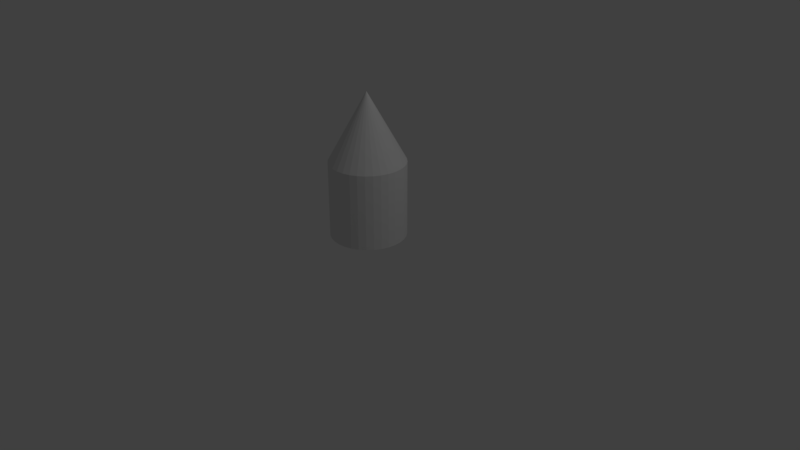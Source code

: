 # Source: projectile.blend  (saved by Blender 2.79.0; exported with 4.5.12 LTS)
import bpy
from mathutils import Matrix  # noqa: F401  (used for matrix-valued properties, if any)

bpy.ops.wm.read_factory_settings(use_empty=True)
scene = bpy.context.scene
scene.name = 'Scene'

# ---- collections
col_collection_1 = bpy.data.collections.new('Collection 1'); scene.collection.children.link(col_collection_1)

# ---- world
world_world = bpy.data.worlds.new('World'); scene.world = world_world
world_world.color = (0.05088, 0.05088, 0.05088)
world_world.use_sun_shadow = False
world_world.sun_shadow_jitter_overblur = 0.0
world_world.cycles.sampling_method = 'MANUAL'

# ---- cameras
cam_camera = bpy.data.cameras.new('Camera')
cam_camera.clip_end = 100.0
cam_camera.lens = 35.0
cam_camera.sensor_width = 32.0
cam_camera.sensor_height = 18.0
cam_camera.ortho_scale = 7.314
cam_camera.dof.focus_distance = 0.0
cam_camera.dof.aperture_fstop = 128.0

# ---- lights
light_lamp = bpy.data.lights.new('Lamp', 'POINT')
light_lamp.transmission_factor = 0.0
light_lamp.cutoff_distance = 30.0
light_lamp.energy = 100.0
light_lamp.shadow_buffer_clip_start = 1.001
light_lamp.shadow_soft_size = 0.1
light_lamp.shadow_maximum_resolution = 0.006
light_lamp.use_absolute_resolution = True

# ---- meshes
me_cylinder = bpy.data.meshes.new('Cylinder')
me_cylinder.from_pydata([(2.74e-08, 0.4884, 0.312), (2.74e-08, 0.4884, 1.289), (0.09529, 0.479, 0.312), (0.09529, 0.479, 1.289), (0.1869, 0.4512, 0.312), (0.1869, 0.4512, 1.289), (0.2714, 0.4061, 0.312), (0.2714, 0.4061, 1.289), (0.3454, 0.3454, 0.312), (0.3454, 0.3454, 1.289), (0.4061, 0.2714, 0.312), (0.4061, 0.2714, 1.289), (0.4512, 0.1869, 0.312), (0.4512, 0.1869, 1.289), (0.479, 0.09529, 0.312), (0.479, 0.09529, 1.289), (0.4884, 1.998e-07, 0.312), (0.4884, 1.998e-07, 1.289), (0.479, -0.09529, 0.312), (0.479, -0.09529, 1.289), (0.4512, -0.1869, 0.312), (0.4512, -0.1869, 1.289), (0.4061, -0.2714, 0.312), (0.4061, -0.2714, 1.289), (0.3454, -0.3454, 0.312), (0.3454, -0.3454, 1.289), (0.2714, -0.4061, 0.312), (0.2714, -0.4061, 1.289), (0.1869, -0.4512, 0.312), (0.1869, -0.4512, 1.289), (0.09529, -0.479, 0.312), (0.09529, -0.479, 1.289), (-1.318e-07, -0.4884, 0.312), (-1.318e-07, -0.4884, 1.289), (-0.09529, -0.479, 0.312), (-0.09529, -0.479, 1.289), (-0.1869, -0.4512, 0.312), (-0.1869, -0.4512, 1.289), (-0.2714, -0.4061, 0.312), (-0.2714, -0.4061, 1.289), (-0.3454, -0.3454, 0.312), (-0.3454, -0.3454, 1.289), (-0.4061, -0.2714, 0.312), (-0.4061, -0.2714, 1.289), (-0.4512, -0.1869, 0.312), (-0.4512, -0.1869, 1.289), (-0.479, -0.09529, 0.312), (-0.479, -0.09529, 1.289), (-0.4884, 6.346e-07, 0.312), (-0.4884, 6.346e-07, 1.289), (-0.479, 0.09529, 0.312), (-0.479, 0.09529, 1.289), (-0.4512, 0.1869, 0.312), (-0.4512, 0.1869, 1.289), (-0.4061, 0.2714, 0.312), (-0.4061, 0.2714, 1.289), (-0.3454, 0.3454, 0.312), (-0.3454, 0.3454, 1.289), (-0.2714, 0.4061, 0.312), (-0.2714, 0.4061, 1.289), (-0.1869, 0.4512, 0.312), (-0.1869, 0.4512, 1.289), (-0.09529, 0.479, 0.312), (-0.09529, 0.479, 1.289), (1.49e-08, 2.98e-07, 2.174), (1.863e-08, 2.98e-07, 2.174), (2.98e-08, 2.98e-07, 2.174), (0.0, 2.98e-07, 2.174), (0.0, 2.98e-07, 2.174), (0.0, 2.98e-07, 2.174), (0.0, 2.98e-07, 2.174), (0.0, 2.831e-07, 2.174), (0.0, 2.85e-07, 2.174), (0.0, 2.831e-07, 2.174), (0.0, 2.98e-07, 2.174), (0.0, 2.98e-07, 2.174), (0.0, 2.98e-07, 2.174), (0.0, 2.98e-07, 2.174), (2.98e-08, 2.98e-07, 2.174), (1.49e-08, 2.98e-07, 2.174), (1.863e-08, 2.384e-07, 2.174), (1.49e-08, 2.98e-07, 2.174), (2.98e-08, 2.98e-07, 2.174), (0.0, 2.98e-07, 2.174), (0.0, 2.98e-07, 2.174), (0.0, 2.98e-07, 2.174), (0.0, 2.98e-07, 2.174), (0.0, 2.831e-07, 2.174), (0.0, 2.85e-07, 2.174), (0.0, 2.831e-07, 2.174), (0.0, 2.98e-07, 2.174), (0.0, 2.98e-07, 2.174), (0.0, 2.98e-07, 2.174), (0.0, 2.98e-07, 2.174), (2.98e-08, 2.98e-07, 2.174), (1.49e-08, 2.98e-07, 2.174)], [], [(0, 1, 3, 2), (2, 3, 5, 4), (4, 5, 7, 6), (6, 7, 9, 8), (8, 9, 11, 10), (10, 11, 13, 12), (12, 13, 15, 14), (14, 15, 17, 16), (16, 17, 19, 18), (18, 19, 21, 20), (20, 21, 23, 22), (22, 23, 25, 24), (24, 25, 27, 26), (26, 27, 29, 28), (28, 29, 31, 30), (30, 31, 33, 32), (32, 33, 35, 34), (34, 35, 37, 36), (36, 37, 39, 38), (38, 39, 41, 40), (40, 41, 43, 42), (42, 43, 45, 44), (44, 45, 47, 46), (46, 47, 49, 48), (48, 49, 51, 50), (50, 51, 53, 52), (52, 53, 55, 54), (54, 55, 57, 56), (56, 57, 59, 58), (58, 59, 61, 60), (49, 47, 87, 88), (60, 61, 63, 62), (62, 63, 1, 0), (0, 2, 4, 6, 8, 10, 12, 14, 16, 18, 20, 22, 24, 26, 28, 30, 32, 34, 36, 38, 40, 42, 44, 46, 48, 50, 52, 54, 56, 58, 60, 62), (64, 65, 95, 94, 93, 92, 91, 90, 89, 88, 87, 86, 85, 84, 83, 82, 81, 80, 79, 78, 77, 76, 75, 74, 73, 72, 71, 70, 69, 68, 67, 66), (5, 3, 64, 66), (23, 21, 74, 75), (41, 39, 83, 84), (59, 57, 92, 93), (15, 13, 70, 71), (33, 31, 79, 80), (51, 49, 88, 89), (7, 5, 66, 67), (25, 23, 75, 76), (43, 41, 84, 85), (61, 59, 93, 94), (17, 15, 71, 72), (35, 33, 80, 81), (53, 51, 89, 90), (9, 7, 67, 68), (27, 25, 76, 77), (45, 43, 85, 86), (63, 61, 94, 95), (19, 17, 72, 73), (37, 35, 81, 82), (55, 53, 90, 91), (11, 9, 68, 69), (29, 27, 77, 78), (47, 45, 86, 87), (3, 1, 65, 64), (1, 63, 95, 65), (21, 19, 73, 74), (39, 37, 82, 83), (57, 55, 91, 92), (13, 11, 69, 70), (31, 29, 78, 79)])
me_cylinder.use_remesh_preserve_volume = False
me_cylinder.use_remesh_preserve_attributes = False
me_cylinder.use_mirror_vertex_groups = False
me_cylinder.update()

# ---- objects
ob_cylinder = bpy.data.objects.new('Cylinder', me_cylinder)
ob_lamp = bpy.data.objects.new('Lamp', light_lamp)
ob_camera = bpy.data.objects.new('Camera', cam_camera)

# ---- transforms, parenting, visibility, modifiers, constraints
ob_cylinder.location = (0.0, 0.0, 0.0)
ob_cylinder.lineart.crease_threshold = 0.0
ob_lamp.location = (4.076, 1.005, 5.904)
ob_lamp.rotation_euler = (0.6503, 0.05522, 1.866)
ob_lamp.lock_rotations_4d = False
ob_lamp.empty_display_type = 'ARROWS'
ob_lamp.color = (0.0, 0.0, 0.0, 0.0)
ob_lamp.lineart.crease_threshold = 0.0
ob_camera.location = (7.481, -6.508, 5.344)
ob_camera.rotation_euler = (1.109, 0.0, 0.8149)
ob_camera.lock_rotations_4d = False
ob_camera.empty_display_type = 'ARROWS'
ob_camera.color = (0.0, 0.0, 0.0, 0.0)
ob_camera.display_type = 'WIRE'
ob_camera.lineart.crease_threshold = 0.0

# ---- collection membership
col_collection_1.objects.link(ob_cylinder)
col_collection_1.objects.link(ob_lamp)
col_collection_1.objects.link(ob_camera)

# ---- scene / render settings (as saved in the file)
scene.camera = ob_camera
scene.frame_start = 1; scene.frame_end = 250; scene.frame_set(1)
scene.render.engine = 'BLENDER_EEVEE_NEXT'
scene.render.resolution_percentage = 50
scene.render.dither_intensity = 0.0
scene.cycles.use_denoising = False
scene.cycles.samples = 128
scene.cycles.sampling_pattern = 'TABULATED_SOBOL'
scene.cycles.use_adaptive_sampling = False
scene.cycles.use_light_tree = False
scene.cycles.blur_glossy = 0.0
scene.cycles.sample_clamp_indirect = 0.0
scene.view_settings.view_transform = 'Standard'
bpy.context.view_layer.update()

